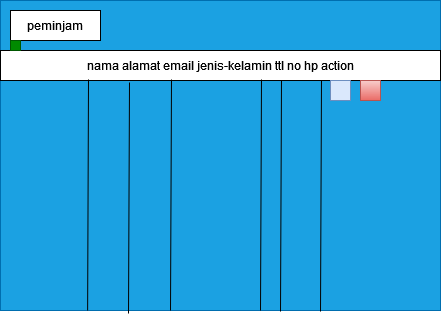

The diagram above was exported from draw.io. Its source (the exported page's mxGraphModel, read from the mxfile embedded in the PNG):
<mxGraphModel dx="794" dy="414" grid="1" gridSize="10" guides="1" tooltips="1" connect="1" arrows="1" fold="1" page="1" pageScale="1" pageWidth="850" pageHeight="1100" math="0" shadow="0">
  <root>
    <mxCell id="0" />
    <mxCell id="1" parent="0" />
    <mxCell id="wXvCs7dV_Qo7aR5D8Cgy-1" value="" style="rounded=0;whiteSpace=wrap;html=1;fillColor=#1ba1e2;fontColor=#ffffff;strokeColor=#006EAF;" vertex="1" parent="1">
      <mxGeometry x="230" y="80" width="440" height="310" as="geometry" />
    </mxCell>
    <mxCell id="wXvCs7dV_Qo7aR5D8Cgy-2" value="peminjam" style="rounded=0;whiteSpace=wrap;html=1;" vertex="1" parent="1">
      <mxGeometry x="240" y="90" width="90" height="30" as="geometry" />
    </mxCell>
    <mxCell id="wXvCs7dV_Qo7aR5D8Cgy-3" value="nama alamat email jenis-kelamin ttl no hp action" style="rounded=0;whiteSpace=wrap;html=1;" vertex="1" parent="1">
      <mxGeometry x="230" y="130" width="440" height="30" as="geometry" />
    </mxCell>
    <mxCell id="wXvCs7dV_Qo7aR5D8Cgy-4" value="" style="endArrow=none;html=1;rounded=0;exitX=0.198;exitY=1.013;exitDx=0;exitDy=0;exitPerimeter=0;entryX=0.2;entryY=1.1;entryDx=0;entryDy=0;entryPerimeter=0;" edge="1" parent="1">
      <mxGeometry width="50" height="50" relative="1" as="geometry">
        <mxPoint x="317.1199999999999" y="390" as="sourcePoint" />
        <mxPoint x="318" y="158.97" as="targetPoint" />
      </mxGeometry>
    </mxCell>
    <mxCell id="wXvCs7dV_Qo7aR5D8Cgy-5" value="" style="endArrow=none;html=1;rounded=0;exitX=0.198;exitY=1.013;exitDx=0;exitDy=0;exitPerimeter=0;entryX=0.2;entryY=1.1;entryDx=0;entryDy=0;entryPerimeter=0;" edge="1" parent="1">
      <mxGeometry width="50" height="50" relative="1" as="geometry">
        <mxPoint x="358" y="393" as="sourcePoint" />
        <mxPoint x="359" y="162" as="targetPoint" />
      </mxGeometry>
    </mxCell>
    <mxCell id="wXvCs7dV_Qo7aR5D8Cgy-6" value="" style="endArrow=none;html=1;rounded=0;exitX=0.198;exitY=1.013;exitDx=0;exitDy=0;exitPerimeter=0;entryX=0.2;entryY=1.1;entryDx=0;entryDy=0;entryPerimeter=0;" edge="1" parent="1">
      <mxGeometry width="50" height="50" relative="1" as="geometry">
        <mxPoint x="400" y="390" as="sourcePoint" />
        <mxPoint x="401" y="159" as="targetPoint" />
      </mxGeometry>
    </mxCell>
    <mxCell id="wXvCs7dV_Qo7aR5D8Cgy-7" value="" style="endArrow=none;html=1;rounded=0;exitX=0.198;exitY=1.013;exitDx=0;exitDy=0;exitPerimeter=0;entryX=0.2;entryY=1.1;entryDx=0;entryDy=0;entryPerimeter=0;" edge="1" parent="1">
      <mxGeometry width="50" height="50" relative="1" as="geometry">
        <mxPoint x="490" y="390" as="sourcePoint" />
        <mxPoint x="491" y="159" as="targetPoint" />
      </mxGeometry>
    </mxCell>
    <mxCell id="wXvCs7dV_Qo7aR5D8Cgy-8" value="" style="rounded=0;whiteSpace=wrap;html=1;fillColor=#008a00;fontColor=#ffffff;strokeColor=#005700;" vertex="1" parent="1">
      <mxGeometry x="240" y="120" width="10" height="10" as="geometry" />
    </mxCell>
    <mxCell id="wXvCs7dV_Qo7aR5D8Cgy-9" value="" style="endArrow=none;html=1;rounded=0;exitX=0.198;exitY=1.013;exitDx=0;exitDy=0;exitPerimeter=0;entryX=0.2;entryY=1.1;entryDx=0;entryDy=0;entryPerimeter=0;" edge="1" parent="1">
      <mxGeometry width="50" height="50" relative="1" as="geometry">
        <mxPoint x="510" y="391" as="sourcePoint" />
        <mxPoint x="511" y="160" as="targetPoint" />
      </mxGeometry>
    </mxCell>
    <mxCell id="wXvCs7dV_Qo7aR5D8Cgy-10" value="" style="endArrow=none;html=1;rounded=0;exitX=0.198;exitY=1.013;exitDx=0;exitDy=0;exitPerimeter=0;entryX=0.2;entryY=1.1;entryDx=0;entryDy=0;entryPerimeter=0;" edge="1" parent="1">
      <mxGeometry width="50" height="50" relative="1" as="geometry">
        <mxPoint x="550" y="391" as="sourcePoint" />
        <mxPoint x="551" y="160" as="targetPoint" />
      </mxGeometry>
    </mxCell>
    <mxCell id="wXvCs7dV_Qo7aR5D8Cgy-13" value="" style="rounded=0;whiteSpace=wrap;html=1;fillColor=#dae8fc;strokeColor=#6c8ebf;" vertex="1" parent="1">
      <mxGeometry x="560" y="160" width="20" height="20" as="geometry" />
    </mxCell>
    <mxCell id="wXvCs7dV_Qo7aR5D8Cgy-15" value="" style="rounded=0;whiteSpace=wrap;html=1;fillColor=#f8cecc;gradientColor=#ea6b66;strokeColor=#b85450;" vertex="1" parent="1">
      <mxGeometry x="590" y="160" width="20" height="20" as="geometry" />
    </mxCell>
  </root>
</mxGraphModel>